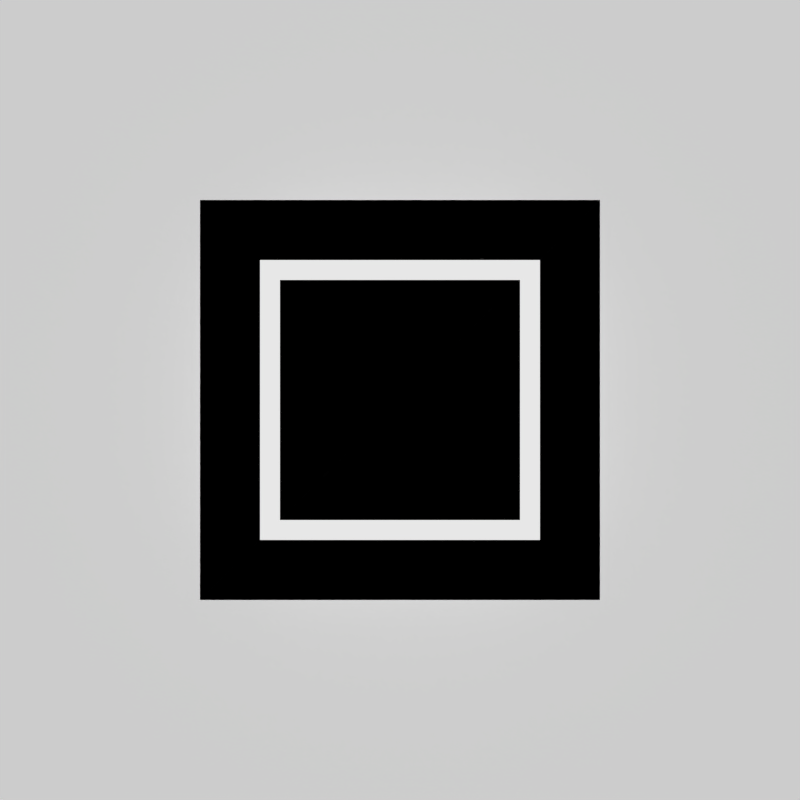 # Source: safewall.blend  (saved by Blender 2.70.0; exported with 4.5.12 LTS)
import bpy
from mathutils import Matrix  # noqa: F401  (used for matrix-valued properties, if any)

bpy.ops.wm.read_factory_settings(use_empty=True)
scene = bpy.context.scene
scene.name = 'Scene'

# ---- collections
col_collection_1 = bpy.data.collections.new('Collection 1'); scene.collection.children.link(col_collection_1)

# ---- materials (node trees are filled in below, after node groups)
mat_material_002 = bpy.data.materials.new('Material.002')
mat_material_002.alpha_threshold = 0.0
mat_material_002.roughness = 0.5
mat_material_002.line_color = (0.0, 0.0, 0.0, 1.0)
mat_material_001 = bpy.data.materials.new('Material.001')
mat_material_001.alpha_threshold = 0.0
mat_material_001.roughness = 0.5
mat_material_001.line_color = (0.0, 0.0, 0.0, 1.0)
mat_material = bpy.data.materials.new('Material')
mat_material.alpha_threshold = 0.0
mat_material.roughness = 0.5
mat_material.line_color = (0.0, 0.0, 0.0, 1.0)

# ---- material node trees
mat_material_002.use_nodes = True; mat_material_002.node_tree.nodes.clear()
_N = mat_material_002.node_tree.nodes; _L = mat_material_002.node_tree.links
n0 = _N.new('ShaderNodeOutputMaterial'); n0.name = 'Material Output'; n0.location = (300, 300)
n1 = _N.new('ShaderNodeBsdfDiffuse'); n1.name = 'Diffuse BSDF'; n1.location = (-7, 305)
n1.inputs[0].default_value = (1.0, 1.0, 1.0, 1.0)
n1.inputs[1].default_value = 1.0
_L.new(n1.outputs[0], n0.inputs[0])
n0.is_active_output = True
mat_material_001.use_nodes = True; mat_material_001.node_tree.nodes.clear()
_N = mat_material_001.node_tree.nodes; _L = mat_material_001.node_tree.links
n0 = _N.new('ShaderNodeOutputMaterial'); n0.name = 'Material Output'; n0.location = (300, 300)
n1 = _N.new('ShaderNodeEmission'); n1.name = 'Emission'; n1.location = (-152, 253)
n1.inputs[0].default_value = (0.8, 0.8, 0.8, 1.0)
_L.new(n1.outputs[0], n0.inputs[0])
n0.is_active_output = True
mat_material.use_nodes = True; mat_material.node_tree.nodes.clear()
_N = mat_material.node_tree.nodes; _L = mat_material.node_tree.links
n0 = _N.new('ShaderNodeOutputMaterial'); n0.name = 'Material Output'; n0.location = (300, 300)
n1 = _N.new('ShaderNodeBsdfDiffuse'); n1.name = 'Diffuse BSDF'; n1.location = (10, 300)
n2 = _N.new('ShaderNodeTexNoise'); n2.name = 'Noise Texture'; n2.location = (-333, 283)
n2.inputs[2].default_value = 9.0
n2.inputs[3].default_value = 8.7
n2.inputs[8].default_value = 0.55
n3 = _N.new('ShaderNodeRGBToBW'); n3.name = 'RGB to BW'; n3.location = (-153, 247)
_L.new(n1.outputs[0], n0.inputs[0])
_L.new(n2.outputs[1], n3.inputs[0])
_L.new(n3.outputs[0], n1.inputs[0])
n0.is_active_output = True

# ---- world
world_world = bpy.data.worlds.new('World'); scene.world = world_world
world_world.color = (0.0, 0.0, 0.0)
world_world.use_sun_shadow = False
world_world.sun_shadow_jitter_overblur = 0.0
world_world.cycles.sampling_method = 'MANUAL'
world_world.cycles.sample_map_resolution = 256

# ---- cameras
cam_camera_001 = bpy.data.cameras.new('Camera.001')
cam_camera_001.type = 'ORTHO'
cam_camera_001.clip_end = 100.0
cam_camera_001.lens = 35.0
cam_camera_001.sensor_width = 32.0
cam_camera_001.sensor_height = 18.0
cam_camera_001.ortho_scale = 4.0
cam_camera_001.dof.focus_distance = 0.0

# ---- meshes
me_plane = bpy.data.meshes.new('Plane')
me_plane.from_pydata([(-2.0, -2.0, 0.0), (2.0, -2.0, 0.0), (-2.0, 2.0, 0.0), (2.0, 2.0, 0.0)], [], [(0, 1, 3, 2)])
me_plane.materials.append(mat_material_002)
me_plane.use_remesh_preserve_volume = False
me_plane.use_remesh_preserve_attributes = False
me_plane.use_mirror_vertex_groups = False
me_plane.update()
me_cube_001 = bpy.data.meshes.new('Cube.001')
me_cube_001.from_pydata([(-0.875, -0.875, 0.5), (-0.875, 0.875, 0.5), (0.875, 0.875, 0.5), (0.875, -0.875, 0.5), (-0.875, -0.875, 1.0), (-0.875, 0.875, 1.0), (0.875, 0.875, 1.0), (0.875, -0.875, 1.0), (0.75, 0.75, 1.0), (0.75, -0.75, 1.0), (-0.75, -0.75, 1.0), (-0.75, 0.75, 1.0), (0.75, 0.75, 0.5), (0.75, -0.75, 0.5), (-0.75, -0.75, 0.5), (-0.75, 0.75, 0.5)], [], [(4, 5, 1, 0), (5, 6, 2, 1), (6, 7, 3, 2), (7, 4, 0, 3), (7, 6, 8, 9), (5, 4, 10, 11), (5, 11, 8, 6), (4, 7, 9, 10), (10, 9, 13, 14), (8, 11, 15, 12), (11, 10, 14, 15), (9, 8, 12, 13), (1, 2, 12, 15), (1, 15, 14, 0), (0, 14, 13, 3), (3, 13, 12, 2)])
me_cube_001.materials.append(mat_material_001)
me_cube_001.use_remesh_preserve_volume = False
me_cube_001.use_remesh_preserve_attributes = False
me_cube_001.use_mirror_vertex_groups = False
me_cube_001.update()
me_cube = bpy.data.meshes.new('Cube')
me_cube.from_pydata([(1.0, 1.0, -1.0), (1.0, -1.0, -1.0), (-1.0, -1.0, -1.0), (-1.0, 1.0, -1.0), (1.0, 1.0, 1.0), (1.0, -1.0, 1.0), (-1.0, -1.0, 1.0), (-1.0, 1.0, 1.0)], [], [(0, 1, 2, 3), (4, 7, 6, 5), (0, 4, 5, 1), (1, 5, 6, 2), (2, 6, 7, 3), (4, 0, 3, 7)])
me_cube.materials.append(mat_material)
me_cube.use_remesh_preserve_volume = False
me_cube.use_remesh_preserve_attributes = False
me_cube.use_mirror_vertex_groups = False
me_cube.update()

# ---- objects
ob_plane = bpy.data.objects.new('Plane', me_plane)
ob_camera = bpy.data.objects.new('Camera', cam_camera_001)
ob_cube_001 = bpy.data.objects.new('Cube.001', me_cube_001)
ob_cube = bpy.data.objects.new('Cube', me_cube)

# ---- transforms, parenting, visibility, modifiers, constraints
ob_plane.location = (0.0, 0.0, 1.0)
ob_plane.scale = (1.5, 1.5, 1.5)
ob_plane.lineart.crease_threshold = 0.0
ob_camera.location = (0.0, 0.0, 3.0)
ob_camera.lineart.crease_threshold = 0.0
ob_cube_001.location = (0.0, 0.0, 0.4)
ob_cube_001.scale = (0.8, 0.8, 0.8)
ob_cube_001.lineart.crease_threshold = 0.0
ob_cube.location = (0.0, 0.0, 0.0)
ob_cube.lock_rotations_4d = False
ob_cube.empty_display_type = 'ARROWS'
ob_cube.lineart.crease_threshold = 0.0

# ---- collection membership
col_collection_1.objects.link(ob_plane)
col_collection_1.objects.link(ob_camera)
col_collection_1.objects.link(ob_cube_001)
col_collection_1.objects.link(ob_cube)

# ---- scene / render settings (as saved in the file)
scene.camera = ob_camera
scene.frame_start = 1; scene.frame_end = 250; scene.frame_set(1)
scene.render.engine = 'CYCLES'
scene.render.resolution_x = 128
scene.render.resolution_y = 128
scene.render.dither_intensity = 0.0
scene.render.film_transparent = True
scene.cycles.use_denoising = False
scene.cycles.samples = 1000
scene.cycles.sampling_pattern = 'TABULATED_SOBOL'
scene.cycles.light_sampling_threshold = 0.0
scene.cycles.use_adaptive_sampling = False
scene.cycles.use_light_tree = False
scene.cycles.blur_glossy = 0.0
scene.cycles.volume_bounces = 1
scene.cycles.pixel_filter_type = 'GAUSSIAN'
scene.cycles.sample_clamp_indirect = 0.0
scene.view_settings.view_transform = 'Standard'
bpy.context.view_layer.update()

# ---- added for rendering (the .blend has no usable light): sun
light_auto_sun = bpy.data.lights.new('AutoSun', 'SUN')
light_auto_sun.energy = 3.0
light_auto_sun.angle = 0.0523599
ob_auto_sun = bpy.data.objects.new('AutoSun', light_auto_sun)
scene.collection.objects.link(ob_auto_sun)
ob_auto_sun.rotation_euler = (0.872665, 0.174533, 0.523599)
bpy.context.view_layer.update()
